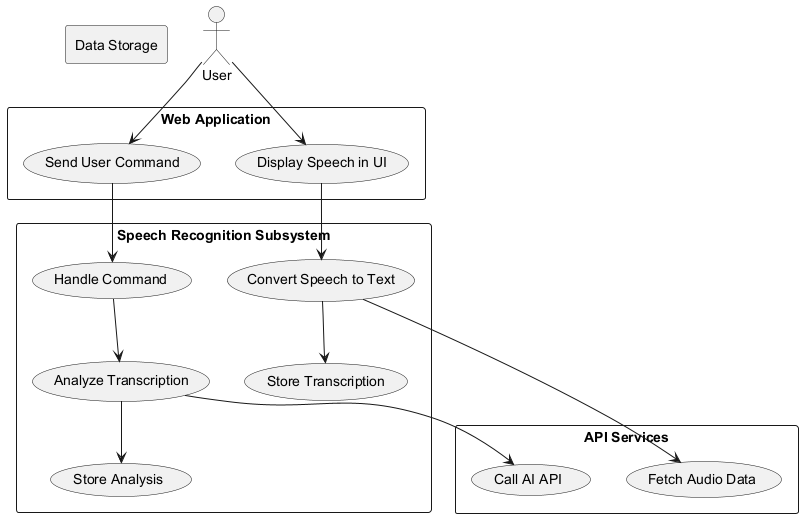

The diagram above was rendered by PlantUML. Its source (embedded in the PNG):
@startuml
actor User

rectangle "Web Application" {
  User --> (Display Speech in UI)
  User --> (Send User Command)
}

rectangle "Speech Recognition Subsystem" {
  (Display Speech in UI) --> (Convert Speech to Text)
  (Convert Speech to Text) --> (Store Transcription)
  (Send User Command) --> (Handle Command)
  (Handle Command) --> (Analyze Transcription)
  (Analyze Transcription) --> (Store Analysis)
}

rectangle "API Services" {
  (Convert Speech to Text) --> (Fetch Audio Data)
  (Analyze Transcription) --> (Call AI API)
}

rectangle "Data Storage" {
  (Store Transcription)
  (Store Analysis)
}
@enduml